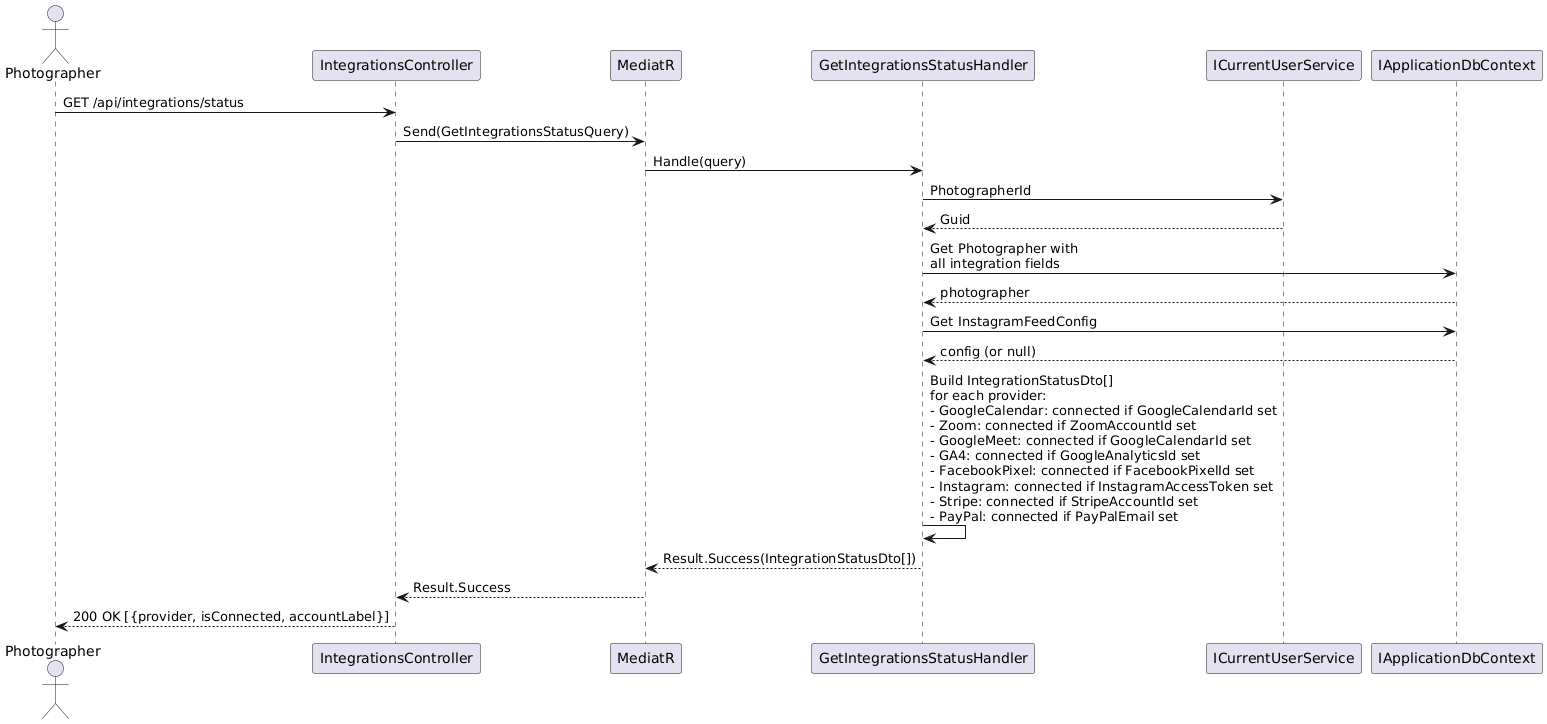

The diagram above was rendered by PlantUML. Its source (embedded in the PNG):
@startuml
actor Photographer as P
participant "IntegrationsController" as IC
participant "MediatR" as M
participant "GetIntegrationsStatusHandler" as H
participant "ICurrentUserService" as US
participant "IApplicationDbContext" as DB

P -> IC : GET /api/integrations/status
IC -> M : Send(GetIntegrationsStatusQuery)
M -> H : Handle(query)
H -> US : PhotographerId
US --> H : Guid
H -> DB : Get Photographer with\nall integration fields
DB --> H : photographer
H -> DB : Get InstagramFeedConfig
DB --> H : config (or null)

H -> H : Build IntegrationStatusDto[]\nfor each provider:\n- GoogleCalendar: connected if GoogleCalendarId set\n- Zoom: connected if ZoomAccountId set\n- GoogleMeet: connected if GoogleCalendarId set\n- GA4: connected if GoogleAnalyticsId set\n- FacebookPixel: connected if FacebookPixelId set\n- Instagram: connected if InstagramAccessToken set\n- Stripe: connected if StripeAccountId set\n- PayPal: connected if PayPalEmail set

H --> M : Result.Success(IntegrationStatusDto[])
M --> IC : Result.Success
IC --> P : 200 OK [{provider, isConnected, accountLabel}]
@enduml